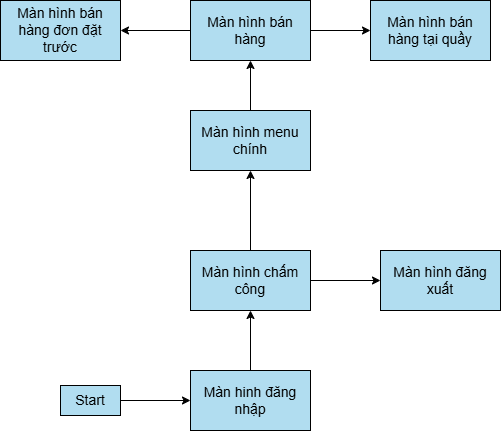

The diagram above was exported from draw.io. Its source (the exported page's mxGraphModel, read from the mxfile embedded in the PNG):
<mxGraphModel dx="1017" dy="462" grid="1" gridSize="10" guides="1" tooltips="1" connect="1" arrows="1" fold="1" page="1" pageScale="1" pageWidth="827" pageHeight="1169" math="0" shadow="0">
  <root>
    <mxCell id="d21l7kFVYbSLkMpStoVi-0" />
    <mxCell id="d21l7kFVYbSLkMpStoVi-1" parent="d21l7kFVYbSLkMpStoVi-0" />
    <mxCell id="d21l7kFVYbSLkMpStoVi-2" edge="1" parent="d21l7kFVYbSLkMpStoVi-1" source="d21l7kFVYbSLkMpStoVi-3" style="edgeStyle=orthogonalEdgeStyle;rounded=0;orthogonalLoop=1;jettySize=auto;html=1;fillColor=#b1ddf0;strokeColor=light-dark(#000000, #54a9ce);fontSize=14;" target="d21l7kFVYbSLkMpStoVi-8">
      <mxGeometry relative="1" as="geometry" />
    </mxCell>
    <mxCell id="d21l7kFVYbSLkMpStoVi-3" parent="d21l7kFVYbSLkMpStoVi-1" style="rounded=0;whiteSpace=wrap;html=1;fillColor=#b1ddf0;strokeColor=light-dark(#000000, #54a9ce);fontSize=14;" value="&lt;font&gt;Màn hinh đăng nhập&lt;/font&gt;" vertex="1">
      <mxGeometry height="60" width="120" x="620" y="1310" as="geometry" />
    </mxCell>
    <mxCell id="d21l7kFVYbSLkMpStoVi-4" parent="d21l7kFVYbSLkMpStoVi-1" style="text;strokeColor=light-dark(#000000, #54a9ce);align=center;fillColor=#b1ddf0;html=1;verticalAlign=middle;whiteSpace=wrap;rounded=0;fontSize=14;" value="Start" vertex="1">
      <mxGeometry height="30" width="60" x="490" y="1325" as="geometry" />
    </mxCell>
    <mxCell id="d21l7kFVYbSLkMpStoVi-5" edge="1" parent="d21l7kFVYbSLkMpStoVi-1" source="d21l7kFVYbSLkMpStoVi-4" style="endArrow=classic;html=1;rounded=0;entryX=0;entryY=0.5;entryDx=0;entryDy=0;fillColor=#b1ddf0;strokeColor=light-dark(#000000, #54a9ce);fontSize=14;" target="d21l7kFVYbSLkMpStoVi-3" value="">
      <mxGeometry height="50" relative="1" width="50" as="geometry">
        <mxPoint x="870" y="1340" as="sourcePoint" />
        <mxPoint x="920" y="1290" as="targetPoint" />
      </mxGeometry>
    </mxCell>
    <mxCell id="d21l7kFVYbSLkMpStoVi-6" edge="1" parent="d21l7kFVYbSLkMpStoVi-1" source="d21l7kFVYbSLkMpStoVi-8" style="edgeStyle=orthogonalEdgeStyle;rounded=0;orthogonalLoop=1;jettySize=auto;html=1;fillColor=#b1ddf0;strokeColor=light-dark(#000000, #54a9ce);fontSize=14;" target="d21l7kFVYbSLkMpStoVi-9" value="">
      <mxGeometry relative="1" as="geometry" />
    </mxCell>
    <mxCell id="d21l7kFVYbSLkMpStoVi-7" edge="1" parent="d21l7kFVYbSLkMpStoVi-1" source="d21l7kFVYbSLkMpStoVi-8" style="edgeStyle=orthogonalEdgeStyle;rounded=0;orthogonalLoop=1;jettySize=auto;html=1;fillColor=#b1ddf0;strokeColor=light-dark(#000000, #54a9ce);fontSize=14;" target="d21l7kFVYbSLkMpStoVi-14" value="">
      <mxGeometry relative="1" as="geometry" />
    </mxCell>
    <mxCell id="d21l7kFVYbSLkMpStoVi-8" parent="d21l7kFVYbSLkMpStoVi-1" style="rounded=0;whiteSpace=wrap;html=1;fillColor=#b1ddf0;strokeColor=light-dark(#000000, #54a9ce);fontSize=14;" value="&lt;font&gt;Màn hình chấm công&lt;/font&gt;" vertex="1">
      <mxGeometry height="60" width="120" x="620" y="1190" as="geometry" />
    </mxCell>
    <mxCell id="d21l7kFVYbSLkMpStoVi-9" parent="d21l7kFVYbSLkMpStoVi-1" style="rounded=0;whiteSpace=wrap;html=1;fillColor=#b1ddf0;strokeColor=light-dark(#000000, #54a9ce);fontSize=14;" value="&lt;font&gt;Màn hình đăng xuất&lt;/font&gt;" vertex="1">
      <mxGeometry height="60" width="120" x="810" y="1190" as="geometry" />
    </mxCell>
    <mxCell id="n1WRf12i5Bh7IAX6V38U-0" edge="1" parent="d21l7kFVYbSLkMpStoVi-1" source="d21l7kFVYbSLkMpStoVi-14" style="edgeStyle=orthogonalEdgeStyle;rounded=0;orthogonalLoop=1;jettySize=auto;html=1;exitX=0.5;exitY=0;exitDx=0;exitDy=0;entryX=0.5;entryY=1;entryDx=0;entryDy=0;" target="d21l7kFVYbSLkMpStoVi-17">
      <mxGeometry relative="1" as="geometry" />
    </mxCell>
    <mxCell id="d21l7kFVYbSLkMpStoVi-14" parent="d21l7kFVYbSLkMpStoVi-1" style="rounded=0;whiteSpace=wrap;html=1;fillColor=#b1ddf0;strokeColor=light-dark(#000000, #54a9ce);fontSize=14;" value="&lt;font&gt;Màn hình menu chính&lt;/font&gt;" vertex="1">
      <mxGeometry height="60" width="120" x="620" y="1050" as="geometry" />
    </mxCell>
    <mxCell id="d21l7kFVYbSLkMpStoVi-15" edge="1" parent="d21l7kFVYbSLkMpStoVi-1" source="d21l7kFVYbSLkMpStoVi-17" style="edgeStyle=orthogonalEdgeStyle;rounded=0;orthogonalLoop=1;jettySize=auto;html=1;fillColor=#b1ddf0;strokeColor=light-dark(#000000, #54a9ce);fontSize=14;" target="d21l7kFVYbSLkMpStoVi-22" value="">
      <mxGeometry relative="1" as="geometry" />
    </mxCell>
    <mxCell id="d21l7kFVYbSLkMpStoVi-16" edge="1" parent="d21l7kFVYbSLkMpStoVi-1" source="d21l7kFVYbSLkMpStoVi-17" style="edgeStyle=orthogonalEdgeStyle;rounded=0;orthogonalLoop=1;jettySize=auto;html=1;fillColor=#b1ddf0;strokeColor=light-dark(#000000, #54a9ce);fontSize=14;" target="d21l7kFVYbSLkMpStoVi-23" value="">
      <mxGeometry relative="1" as="geometry">
        <Array as="points">
          <mxPoint x="670" y="1000" />
          <mxPoint x="510" y="1000" />
          <mxPoint x="510" y="1040" />
        </Array>
      </mxGeometry>
    </mxCell>
    <mxCell id="d21l7kFVYbSLkMpStoVi-17" parent="d21l7kFVYbSLkMpStoVi-1" style="rounded=0;whiteSpace=wrap;html=1;fillColor=#b1ddf0;strokeColor=light-dark(#000000, #54a9ce);fontSize=14;" value="&lt;font&gt;Màn hình bán hàng&lt;/font&gt;" vertex="1">
      <mxGeometry height="60" width="120" x="620" y="940" as="geometry" />
    </mxCell>
    <mxCell id="d21l7kFVYbSLkMpStoVi-22" parent="d21l7kFVYbSLkMpStoVi-1" style="rounded=0;whiteSpace=wrap;html=1;fillColor=#b1ddf0;strokeColor=light-dark(#000000, #54a9ce);fontSize=14;" value="&lt;font&gt;Màn hình bán hàng tại quầy&lt;/font&gt;" vertex="1">
      <mxGeometry height="60" width="120" x="800" y="940" as="geometry" />
    </mxCell>
    <mxCell id="d21l7kFVYbSLkMpStoVi-23" parent="d21l7kFVYbSLkMpStoVi-1" style="rounded=0;whiteSpace=wrap;html=1;fillColor=#b1ddf0;strokeColor=light-dark(#000000, #54a9ce);fontSize=14;" value="&lt;font&gt;Màn hình bán hàng đơn đặt trước&lt;/font&gt;" vertex="1">
      <mxGeometry height="60" width="120" x="430" y="940" as="geometry" />
    </mxCell>
  </root>
</mxGraphModel>